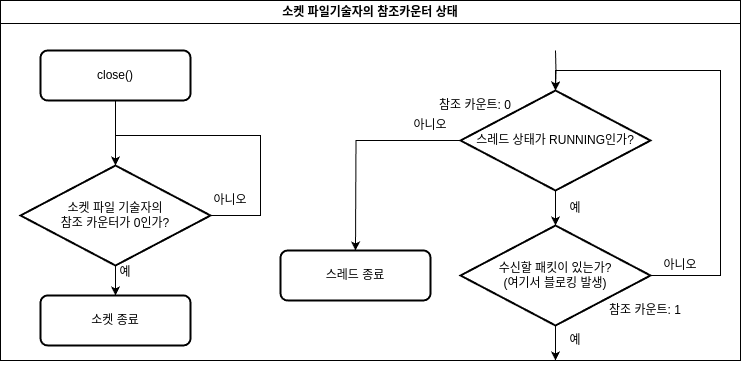

The diagram above was exported from draw.io. Its source (the exported page's mxGraphModel, read from the mxfile embedded in the PNG):
<mxGraphModel dx="-517" dy="633" grid="1" gridSize="10" guides="1" tooltips="1" connect="1" arrows="1" fold="1" page="1" pageScale="1" pageWidth="827" pageHeight="1169" math="0" shadow="0">
  <root>
    <mxCell id="0" />
    <mxCell id="1" parent="0" />
    <mxCell id="p8kTfJ1VrmENYhX1S5Ug-82" value="" style="rounded=0;whiteSpace=wrap;html=1;" vertex="1" parent="1">
      <mxGeometry x="2360" y="1150" width="740" height="360" as="geometry" />
    </mxCell>
    <mxCell id="p8kTfJ1VrmENYhX1S5Ug-61" value="소켓 파일기술자의 참조카운터 상태" style="swimlane;whiteSpace=wrap;html=1;" vertex="1" parent="1">
      <mxGeometry x="2360" y="1150" width="740" height="360" as="geometry" />
    </mxCell>
    <mxCell id="p8kTfJ1VrmENYhX1S5Ug-62" value="예" style="text;html=1;align=center;verticalAlign=middle;whiteSpace=wrap;rounded=0;" vertex="1" parent="p8kTfJ1VrmENYhX1S5Ug-61">
      <mxGeometry x="560" y="190" width="30" height="35" as="geometry" />
    </mxCell>
    <mxCell id="p8kTfJ1VrmENYhX1S5Ug-63" value="예" style="text;html=1;align=center;verticalAlign=middle;whiteSpace=wrap;rounded=0;" vertex="1" parent="p8kTfJ1VrmENYhX1S5Ug-61">
      <mxGeometry x="560" y="325" width="30" height="30" as="geometry" />
    </mxCell>
    <mxCell id="p8kTfJ1VrmENYhX1S5Ug-65" value="스레드 종료" style="rounded=1;whiteSpace=wrap;html=1;absoluteArcSize=1;arcSize=14;strokeWidth=2;" vertex="1" parent="p8kTfJ1VrmENYhX1S5Ug-61">
      <mxGeometry x="280" y="250.00000000000003" width="150" height="50" as="geometry" />
    </mxCell>
    <mxCell id="p8kTfJ1VrmENYhX1S5Ug-66" style="edgeStyle=orthogonalEdgeStyle;rounded=0;orthogonalLoop=1;jettySize=auto;html=1;exitX=0;exitY=0.5;exitDx=0;exitDy=0;exitPerimeter=0;" edge="1" parent="p8kTfJ1VrmENYhX1S5Ug-61" source="p8kTfJ1VrmENYhX1S5Ug-67">
      <mxGeometry relative="1" as="geometry">
        <mxPoint x="355" y="250.00000000000003" as="targetPoint" />
      </mxGeometry>
    </mxCell>
    <mxCell id="p8kTfJ1VrmENYhX1S5Ug-67" value="스레드 상태가 RUNNING인가?" style="strokeWidth=2;html=1;shape=mxgraph.flowchart.decision;whiteSpace=wrap;" vertex="1" parent="p8kTfJ1VrmENYhX1S5Ug-61">
      <mxGeometry x="460" y="90" width="190" height="100" as="geometry" />
    </mxCell>
    <mxCell id="p8kTfJ1VrmENYhX1S5Ug-68" style="edgeStyle=orthogonalEdgeStyle;rounded=0;orthogonalLoop=1;jettySize=auto;html=1;entryX=0.5;entryY=0;entryDx=0;entryDy=0;" edge="1" parent="p8kTfJ1VrmENYhX1S5Ug-61" source="p8kTfJ1VrmENYhX1S5Ug-69">
      <mxGeometry relative="1" as="geometry">
        <mxPoint x="555" y="360" as="targetPoint" />
      </mxGeometry>
    </mxCell>
    <mxCell id="p8kTfJ1VrmENYhX1S5Ug-69" value="수신할 패킷이 있는가?&lt;div&gt;(여기서 블로킹 발생)&lt;/div&gt;" style="strokeWidth=2;html=1;shape=mxgraph.flowchart.decision;whiteSpace=wrap;" vertex="1" parent="p8kTfJ1VrmENYhX1S5Ug-61">
      <mxGeometry x="460" y="225.00000000000003" width="190" height="100" as="geometry" />
    </mxCell>
    <mxCell id="p8kTfJ1VrmENYhX1S5Ug-73" style="edgeStyle=orthogonalEdgeStyle;rounded=0;orthogonalLoop=1;jettySize=auto;html=1;exitX=0.5;exitY=1;exitDx=0;exitDy=0;exitPerimeter=0;entryX=0.5;entryY=0;entryDx=0;entryDy=0;entryPerimeter=0;" edge="1" parent="p8kTfJ1VrmENYhX1S5Ug-61" source="p8kTfJ1VrmENYhX1S5Ug-67" target="p8kTfJ1VrmENYhX1S5Ug-69">
      <mxGeometry relative="1" as="geometry" />
    </mxCell>
    <mxCell id="p8kTfJ1VrmENYhX1S5Ug-74" value="아니오" style="text;html=1;align=center;verticalAlign=middle;whiteSpace=wrap;rounded=0;" vertex="1" parent="p8kTfJ1VrmENYhX1S5Ug-61">
      <mxGeometry x="410" y="110" width="40" height="30" as="geometry" />
    </mxCell>
    <mxCell id="p8kTfJ1VrmENYhX1S5Ug-75" value="아니오" style="text;html=1;align=center;verticalAlign=middle;whiteSpace=wrap;rounded=0;" vertex="1" parent="p8kTfJ1VrmENYhX1S5Ug-61">
      <mxGeometry x="660" y="250.00000000000003" width="40" height="30" as="geometry" />
    </mxCell>
    <mxCell id="p8kTfJ1VrmENYhX1S5Ug-76" style="edgeStyle=orthogonalEdgeStyle;rounded=0;orthogonalLoop=1;jettySize=auto;html=1;exitX=0.5;exitY=1;exitDx=0;exitDy=0;" edge="1" parent="p8kTfJ1VrmENYhX1S5Ug-61" target="p8kTfJ1VrmENYhX1S5Ug-67">
      <mxGeometry relative="1" as="geometry">
        <mxPoint x="555" y="50.00000000000002" as="sourcePoint" />
      </mxGeometry>
    </mxCell>
    <mxCell id="p8kTfJ1VrmENYhX1S5Ug-79" style="edgeStyle=orthogonalEdgeStyle;rounded=0;orthogonalLoop=1;jettySize=auto;html=1;entryX=0.5;entryY=0;entryDx=0;entryDy=0;entryPerimeter=0;" edge="1" parent="p8kTfJ1VrmENYhX1S5Ug-61" source="p8kTfJ1VrmENYhX1S5Ug-69" target="p8kTfJ1VrmENYhX1S5Ug-67">
      <mxGeometry relative="1" as="geometry">
        <Array as="points">
          <mxPoint x="720" y="275" />
          <mxPoint x="720" y="70" />
          <mxPoint x="555" y="70" />
        </Array>
      </mxGeometry>
    </mxCell>
    <mxCell id="p8kTfJ1VrmENYhX1S5Ug-44" style="edgeStyle=orthogonalEdgeStyle;rounded=0;orthogonalLoop=1;jettySize=auto;html=1;" edge="1" parent="p8kTfJ1VrmENYhX1S5Ug-61" source="p8kTfJ1VrmENYhX1S5Ug-45" target="p8kTfJ1VrmENYhX1S5Ug-47">
      <mxGeometry relative="1" as="geometry" />
    </mxCell>
    <mxCell id="p8kTfJ1VrmENYhX1S5Ug-45" value="close()" style="rounded=1;whiteSpace=wrap;html=1;absoluteArcSize=1;arcSize=14;strokeWidth=2;" vertex="1" parent="p8kTfJ1VrmENYhX1S5Ug-61">
      <mxGeometry x="40" y="50" width="150" height="50" as="geometry" />
    </mxCell>
    <mxCell id="p8kTfJ1VrmENYhX1S5Ug-58" style="edgeStyle=orthogonalEdgeStyle;rounded=0;orthogonalLoop=1;jettySize=auto;html=1;entryX=0.5;entryY=0;entryDx=0;entryDy=0;" edge="1" parent="p8kTfJ1VrmENYhX1S5Ug-61" source="p8kTfJ1VrmENYhX1S5Ug-47" target="p8kTfJ1VrmENYhX1S5Ug-55">
      <mxGeometry relative="1" as="geometry" />
    </mxCell>
    <mxCell id="p8kTfJ1VrmENYhX1S5Ug-59" style="edgeStyle=orthogonalEdgeStyle;rounded=0;orthogonalLoop=1;jettySize=auto;html=1;" edge="1" parent="p8kTfJ1VrmENYhX1S5Ug-61" source="p8kTfJ1VrmENYhX1S5Ug-47">
      <mxGeometry relative="1" as="geometry">
        <mxPoint x="115" y="164.98000000000002" as="targetPoint" />
        <Array as="points">
          <mxPoint x="260" y="214.98000000000002" />
          <mxPoint x="260" y="134.98000000000002" />
          <mxPoint x="115" y="134.98000000000002" />
        </Array>
      </mxGeometry>
    </mxCell>
    <mxCell id="p8kTfJ1VrmENYhX1S5Ug-47" value="소켓 파일 기술자의&lt;div&gt;참조 카운터가 0인가?&lt;/div&gt;" style="strokeWidth=2;html=1;shape=mxgraph.flowchart.decision;whiteSpace=wrap;" vertex="1" parent="p8kTfJ1VrmENYhX1S5Ug-61">
      <mxGeometry x="20" y="165" width="190" height="100" as="geometry" />
    </mxCell>
    <mxCell id="p8kTfJ1VrmENYhX1S5Ug-50" value="아니오" style="text;html=1;align=center;verticalAlign=middle;whiteSpace=wrap;rounded=0;" vertex="1" parent="p8kTfJ1VrmENYhX1S5Ug-61">
      <mxGeometry x="210" y="184.98000000000002" width="40" height="30" as="geometry" />
    </mxCell>
    <mxCell id="p8kTfJ1VrmENYhX1S5Ug-51" value="예" style="text;html=1;align=center;verticalAlign=middle;whiteSpace=wrap;rounded=0;" vertex="1" parent="p8kTfJ1VrmENYhX1S5Ug-61">
      <mxGeometry x="110" y="254.98000000000002" width="30" height="35" as="geometry" />
    </mxCell>
    <mxCell id="p8kTfJ1VrmENYhX1S5Ug-55" value="소켓 종료" style="rounded=1;whiteSpace=wrap;html=1;absoluteArcSize=1;arcSize=14;strokeWidth=2;" vertex="1" parent="p8kTfJ1VrmENYhX1S5Ug-61">
      <mxGeometry x="40" y="294.98" width="150" height="50" as="geometry" />
    </mxCell>
    <mxCell id="p8kTfJ1VrmENYhX1S5Ug-80" value="참조 카운트: 1" style="text;html=1;align=center;verticalAlign=middle;whiteSpace=wrap;rounded=0;" vertex="1" parent="p8kTfJ1VrmENYhX1S5Ug-61">
      <mxGeometry x="600" y="295" width="90" height="30" as="geometry" />
    </mxCell>
    <mxCell id="p8kTfJ1VrmENYhX1S5Ug-81" value="참조 카운트: 0" style="text;html=1;align=center;verticalAlign=middle;whiteSpace=wrap;rounded=0;" vertex="1" parent="p8kTfJ1VrmENYhX1S5Ug-61">
      <mxGeometry x="430" y="90" width="90" height="30" as="geometry" />
    </mxCell>
  </root>
</mxGraphModel>